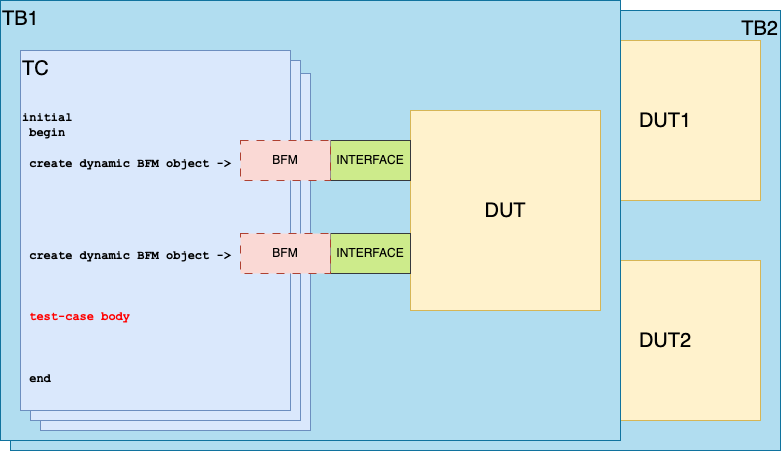

The diagram above was exported from draw.io. Its source (the exported page's mxGraphModel, read from the mxfile embedded in the PNG):
<mxGraphModel dx="1194" dy="541" grid="1" gridSize="10" guides="1" tooltips="1" connect="1" arrows="1" fold="1" page="1" pageScale="1" pageWidth="850" pageHeight="1100" math="0" shadow="0">
  <root>
    <mxCell id="0" />
    <mxCell id="1" parent="0" />
    <mxCell id="NM04y9xdlAhvNInuIH5k-4" value="TB2" style="rounded=0;whiteSpace=wrap;html=1;fontSize=20;verticalAlign=top;align=right;fillColor=#b1ddf0;strokeColor=#10739e;" parent="1" vertex="1">
      <mxGeometry x="130" y="90" width="770" height="440" as="geometry" />
    </mxCell>
    <mxCell id="NM04y9xdlAhvNInuIH5k-6" value="DUT2" style="rounded=0;whiteSpace=wrap;html=1;fontSize=20;fillColor=#fff2cc;strokeColor=#d6b656;" parent="1" vertex="1">
      <mxGeometry x="690" y="340" width="190" height="160" as="geometry" />
    </mxCell>
    <mxCell id="NM04y9xdlAhvNInuIH5k-5" value="DUT1" style="rounded=0;whiteSpace=wrap;html=1;fontSize=20;fillColor=#fff2cc;strokeColor=#d6b656;" parent="1" vertex="1">
      <mxGeometry x="690" y="120" width="190" height="160" as="geometry" />
    </mxCell>
    <mxCell id="qz8rHRJ9PeAzRS3f3c42-6" value="TB1" style="rounded=0;whiteSpace=wrap;html=1;fontSize=20;verticalAlign=top;align=left;fillColor=#b1ddf0;strokeColor=#10739e;" parent="1" vertex="1">
      <mxGeometry x="120" y="80" width="620" height="440" as="geometry" />
    </mxCell>
    <mxCell id="NM04y9xdlAhvNInuIH5k-3" value="TC" style="rounded=0;whiteSpace=wrap;html=1;fontSize=20;verticalAlign=top;align=left;fillColor=#dae8fc;strokeColor=#6c8ebf;" parent="1" vertex="1">
      <mxGeometry x="160" y="153" width="270" height="357" as="geometry" />
    </mxCell>
    <mxCell id="NM04y9xdlAhvNInuIH5k-2" value="TC" style="rounded=0;whiteSpace=wrap;html=1;fontSize=20;verticalAlign=top;align=left;fillColor=#dae8fc;strokeColor=#6c8ebf;" parent="1" vertex="1">
      <mxGeometry x="150" y="140" width="270" height="360" as="geometry" />
    </mxCell>
    <mxCell id="qz8rHRJ9PeAzRS3f3c42-4" value="TC" style="rounded=0;whiteSpace=wrap;html=1;fontSize=20;verticalAlign=top;align=left;fillColor=#dae8fc;strokeColor=#6c8ebf;" parent="1" vertex="1">
      <mxGeometry x="140" y="130" width="270" height="360" as="geometry" />
    </mxCell>
    <mxCell id="qz8rHRJ9PeAzRS3f3c42-2" value="DUT" style="rounded=0;whiteSpace=wrap;html=1;fontSize=20;fillColor=#fff2cc;strokeColor=#d6b656;" parent="1" vertex="1">
      <mxGeometry x="530" y="190" width="190" height="200" as="geometry" />
    </mxCell>
    <mxCell id="qz8rHRJ9PeAzRS3f3c42-3" value="INTERFACE" style="rounded=0;whiteSpace=wrap;html=1;fillColor=#cdeb8b;strokeColor=#36393d;" parent="1" vertex="1">
      <mxGeometry x="450" y="220" width="80" height="40" as="geometry" />
    </mxCell>
    <mxCell id="qz8rHRJ9PeAzRS3f3c42-5" value="INTERFACE" style="rounded=0;whiteSpace=wrap;html=1;fillColor=#cdeb8b;strokeColor=#36393d;" parent="1" vertex="1">
      <mxGeometry x="450" y="313" width="80" height="40" as="geometry" />
    </mxCell>
    <mxCell id="qz8rHRJ9PeAzRS3f3c42-7" value="BFM" style="rounded=0;whiteSpace=wrap;html=1;dashed=1;dashPattern=8 8;fillColor=#fad9d5;strokeColor=#ae4132;" parent="1" vertex="1">
      <mxGeometry x="360" y="220" width="90" height="40" as="geometry" />
    </mxCell>
    <mxCell id="qz8rHRJ9PeAzRS3f3c42-8" value="BFM" style="rounded=0;whiteSpace=wrap;html=1;dashed=1;dashPattern=8 8;fillColor=#fad9d5;strokeColor=#ae4132;" parent="1" vertex="1">
      <mxGeometry x="360" y="313" width="90" height="40" as="geometry" />
    </mxCell>
    <mxCell id="qz8rHRJ9PeAzRS3f3c42-12" value="&lt;font face=&quot;Courier New&quot;&gt;&lt;b&gt;initial&lt;/b&gt;&lt;/font&gt;&lt;div&gt;&lt;font face=&quot;Courier New&quot;&gt;&lt;b&gt;&amp;nbsp;begin&lt;/b&gt;&lt;/font&gt;&lt;/div&gt;&lt;div&gt;&lt;font face=&quot;Courier New&quot;&gt;&lt;b&gt;&lt;br&gt;&lt;/b&gt;&lt;/font&gt;&lt;/div&gt;&lt;div&gt;&lt;font face=&quot;Courier New&quot;&gt;&lt;b&gt;&amp;nbsp;create dynamic BFM object -&amp;gt;&lt;/b&gt;&lt;/font&gt;&lt;/div&gt;&lt;div&gt;&lt;font face=&quot;Courier New&quot;&gt;&lt;b&gt;&lt;br&gt;&lt;/b&gt;&lt;/font&gt;&lt;/div&gt;&lt;div&gt;&lt;font face=&quot;Courier New&quot;&gt;&lt;b&gt;&lt;br&gt;&lt;/b&gt;&lt;/font&gt;&lt;/div&gt;&lt;div&gt;&lt;font face=&quot;Courier New&quot;&gt;&lt;b&gt;&lt;br&gt;&lt;/b&gt;&lt;/font&gt;&lt;/div&gt;&lt;div&gt;&lt;font face=&quot;Courier New&quot;&gt;&lt;b&gt;&lt;br&gt;&lt;/b&gt;&lt;/font&gt;&lt;/div&gt;&lt;div&gt;&lt;br&gt;&lt;/div&gt;&lt;div&gt;&lt;font face=&quot;Courier New&quot;&gt;&lt;b&gt;&amp;nbsp;create dynamic BFM object -&amp;gt;&lt;/b&gt;&lt;/font&gt;&lt;/div&gt;&lt;div&gt;&lt;font face=&quot;Courier New&quot;&gt;&lt;b&gt;&lt;br&gt;&lt;/b&gt;&lt;/font&gt;&lt;/div&gt;&lt;div&gt;&lt;font face=&quot;Courier New&quot;&gt;&lt;b&gt;&lt;br&gt;&lt;/b&gt;&lt;/font&gt;&lt;/div&gt;&lt;div&gt;&lt;font face=&quot;Courier New&quot;&gt;&lt;b&gt;&lt;br&gt;&lt;/b&gt;&lt;/font&gt;&lt;/div&gt;&lt;div&gt;&lt;font style=&quot;color: light-dark(rgb(255, 0, 0), rgb(237, 237, 237));&quot; face=&quot;Courier New&quot;&gt;&lt;b&gt;&amp;nbsp;test-case body&lt;/b&gt;&lt;/font&gt;&lt;/div&gt;&lt;div&gt;&lt;font face=&quot;Courier New&quot;&gt;&lt;b&gt;&lt;br&gt;&lt;/b&gt;&lt;/font&gt;&lt;/div&gt;&lt;div&gt;&lt;font face=&quot;Courier New&quot;&gt;&lt;b&gt;&lt;br&gt;&lt;/b&gt;&lt;/font&gt;&lt;/div&gt;&lt;div&gt;&lt;font face=&quot;Courier New&quot;&gt;&lt;b&gt;&lt;br&gt;&lt;/b&gt;&lt;/font&gt;&lt;/div&gt;&lt;div&gt;&lt;font face=&quot;Courier New&quot;&gt;&lt;b&gt;&amp;nbsp;end&lt;/b&gt;&lt;/font&gt;&lt;/div&gt;" style="text;html=1;align=left;verticalAlign=top;whiteSpace=wrap;rounded=0;" parent="1" vertex="1">
      <mxGeometry x="140" y="183" width="260" height="300" as="geometry" />
    </mxCell>
  </root>
</mxGraphModel>